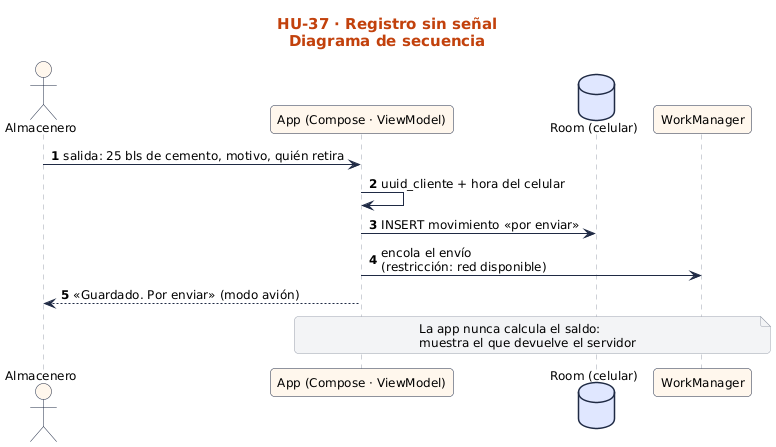

The diagram above was rendered by PlantUML. Its source (embedded in the PNG):
@startuml
!include ../../estilo.iuml
title HU-37 · Registro sin señal\nDiagrama de secuencia
autonumber
actor "Almacenero" as U
participant "App (Compose · ViewModel)" as UI
database "Room (celular)" as RM
participant "WorkManager" as WM
U -> UI : salida: 25 bls de cemento, motivo, quién retira
UI -> UI : uuid_cliente + hora del celular
UI -> RM : INSERT movimiento «por enviar»
UI -> WM : encola el envío\n(restricción: red disponible)
UI --> U : «Guardado. Por enviar» (modo avión)
note over UI, WM : La app nunca calcula el saldo:\nmuestra el que devuelve el servidor
@enduml